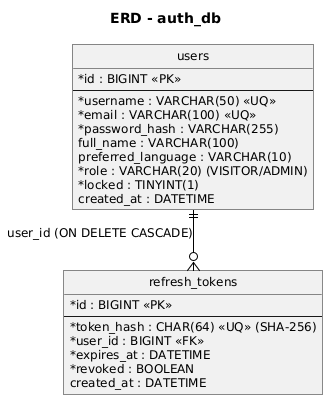

The diagram above was rendered by PlantUML. Its source (embedded in the PNG):
@startuml
skinparam defaultFontName "DejaVu Sans"
skinparam defaultFontSize 12
skinparam monochrome true
skinparam shadowing false
skinparam roundcorner 0
skinparam linetype ortho
skinparam classAttributeIconSize 0
skinparam sequenceMessageAlign left
skinparam ArrowColor #000000
title ERD - auth_db
hide circle
entity users {
  * id : BIGINT <<PK>>
  --
  * username : VARCHAR(50) <<UQ>>
  * email : VARCHAR(100) <<UQ>>
  * password_hash : VARCHAR(255)
  full_name : VARCHAR(100)
  preferred_language : VARCHAR(10)
  * role : VARCHAR(20) (VISITOR/ADMIN)
  * locked : TINYINT(1)
  created_at : DATETIME
}
entity refresh_tokens {
  * id : BIGINT <<PK>>
  --
  * token_hash : CHAR(64) <<UQ>> (SHA-256)
  * user_id : BIGINT <<FK>>
  * expires_at : DATETIME
  * revoked : BOOLEAN
  created_at : DATETIME
}
users ||--o{ refresh_tokens : user_id (ON DELETE CASCADE)
@enduml